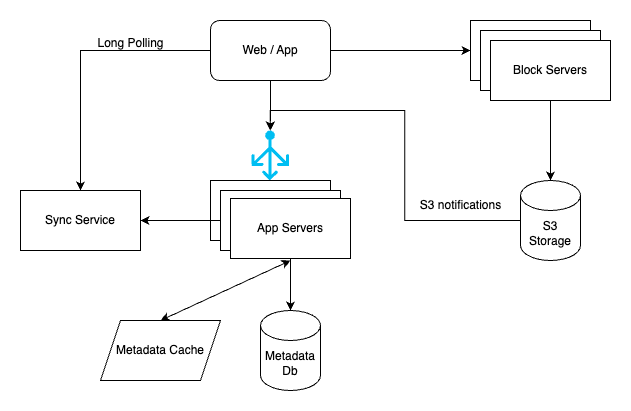

The diagram above was exported from draw.io. Its source (the exported page's mxGraphModel, read from the mxfile embedded in the PNG):
<mxGraphModel dx="984" dy="659" grid="1" gridSize="10" guides="1" tooltips="1" connect="1" arrows="1" fold="1" page="1" pageScale="1" pageWidth="850" pageHeight="1100" math="0" shadow="0">
  <root>
    <mxCell id="0" />
    <mxCell id="1" parent="0" />
    <mxCell id="ewaFHARDGmRmeSsp8WUu-514" value="" style="edgeStyle=orthogonalEdgeStyle;rounded=0;orthogonalLoop=1;jettySize=auto;html=1;" edge="1" parent="1" source="ewaFHARDGmRmeSsp8WUu-512" target="ewaFHARDGmRmeSsp8WUu-513">
      <mxGeometry relative="1" as="geometry" />
    </mxCell>
    <mxCell id="ewaFHARDGmRmeSsp8WUu-528" style="edgeStyle=orthogonalEdgeStyle;rounded=0;orthogonalLoop=1;jettySize=auto;html=1;entryX=0;entryY=0.5;entryDx=0;entryDy=0;" edge="1" parent="1" source="ewaFHARDGmRmeSsp8WUu-512" target="ewaFHARDGmRmeSsp8WUu-525">
      <mxGeometry relative="1" as="geometry" />
    </mxCell>
    <mxCell id="ewaFHARDGmRmeSsp8WUu-531" style="edgeStyle=orthogonalEdgeStyle;rounded=0;orthogonalLoop=1;jettySize=auto;html=1;entryX=0.5;entryY=0;entryDx=0;entryDy=0;" edge="1" parent="1" source="ewaFHARDGmRmeSsp8WUu-512" target="ewaFHARDGmRmeSsp8WUu-530">
      <mxGeometry relative="1" as="geometry" />
    </mxCell>
    <mxCell id="ewaFHARDGmRmeSsp8WUu-512" value="Web / App" style="rounded=1;whiteSpace=wrap;html=1;" vertex="1" parent="1">
      <mxGeometry x="280" y="90" width="120" height="60" as="geometry" />
    </mxCell>
    <mxCell id="ewaFHARDGmRmeSsp8WUu-513" value="" style="verticalLabelPosition=bottom;html=1;verticalAlign=top;align=center;strokeColor=none;fillColor=#00BEF2;shape=mxgraph.azure.load_balancer_generic;pointerEvents=1;" vertex="1" parent="1">
      <mxGeometry x="321" y="200" width="37.5" height="50" as="geometry" />
    </mxCell>
    <mxCell id="ewaFHARDGmRmeSsp8WUu-515" value="" style="rounded=0;whiteSpace=wrap;html=1;" vertex="1" parent="1">
      <mxGeometry x="280" y="250" width="120" height="60" as="geometry" />
    </mxCell>
    <mxCell id="ewaFHARDGmRmeSsp8WUu-533" style="edgeStyle=orthogonalEdgeStyle;rounded=0;orthogonalLoop=1;jettySize=auto;html=1;entryX=1;entryY=0.5;entryDx=0;entryDy=0;" edge="1" parent="1" source="ewaFHARDGmRmeSsp8WUu-516" target="ewaFHARDGmRmeSsp8WUu-530">
      <mxGeometry relative="1" as="geometry" />
    </mxCell>
    <mxCell id="ewaFHARDGmRmeSsp8WUu-516" value="" style="rounded=0;whiteSpace=wrap;html=1;" vertex="1" parent="1">
      <mxGeometry x="290" y="260" width="120" height="60" as="geometry" />
    </mxCell>
    <mxCell id="ewaFHARDGmRmeSsp8WUu-520" value="" style="edgeStyle=orthogonalEdgeStyle;rounded=0;orthogonalLoop=1;jettySize=auto;html=1;" edge="1" parent="1" source="ewaFHARDGmRmeSsp8WUu-517" target="ewaFHARDGmRmeSsp8WUu-519">
      <mxGeometry relative="1" as="geometry" />
    </mxCell>
    <mxCell id="ewaFHARDGmRmeSsp8WUu-517" value="App Servers" style="rounded=0;whiteSpace=wrap;html=1;" vertex="1" parent="1">
      <mxGeometry x="300" y="268" width="120" height="60" as="geometry" />
    </mxCell>
    <mxCell id="ewaFHARDGmRmeSsp8WUu-518" value="S3 Storage" style="shape=cylinder3;whiteSpace=wrap;html=1;boundedLbl=1;backgroundOutline=1;size=15;" vertex="1" parent="1">
      <mxGeometry x="590" y="250" width="60" height="80" as="geometry" />
    </mxCell>
    <mxCell id="ewaFHARDGmRmeSsp8WUu-519" value="Metadata&lt;div&gt;Db&lt;/div&gt;" style="shape=cylinder3;whiteSpace=wrap;html=1;boundedLbl=1;backgroundOutline=1;size=15;" vertex="1" parent="1">
      <mxGeometry x="330" y="380" width="60" height="80" as="geometry" />
    </mxCell>
    <mxCell id="ewaFHARDGmRmeSsp8WUu-522" style="edgeStyle=orthogonalEdgeStyle;rounded=0;orthogonalLoop=1;jettySize=auto;html=1;entryX=0.5;entryY=0;entryDx=0;entryDy=0;entryPerimeter=0;" edge="1" parent="1" source="ewaFHARDGmRmeSsp8WUu-518" target="ewaFHARDGmRmeSsp8WUu-513">
      <mxGeometry relative="1" as="geometry" />
    </mxCell>
    <mxCell id="ewaFHARDGmRmeSsp8WUu-523" value="Metadata Cache" style="shape=parallelogram;perimeter=parallelogramPerimeter;whiteSpace=wrap;html=1;fixedSize=1;" vertex="1" parent="1">
      <mxGeometry x="170" y="390" width="120" height="60" as="geometry" />
    </mxCell>
    <mxCell id="ewaFHARDGmRmeSsp8WUu-524" value="" style="endArrow=classic;startArrow=classic;html=1;rounded=0;" edge="1" parent="1">
      <mxGeometry width="50" height="50" relative="1" as="geometry">
        <mxPoint x="230" y="390" as="sourcePoint" />
        <mxPoint x="360" y="330" as="targetPoint" />
      </mxGeometry>
    </mxCell>
    <mxCell id="ewaFHARDGmRmeSsp8WUu-525" value="" style="rounded=0;whiteSpace=wrap;html=1;" vertex="1" parent="1">
      <mxGeometry x="540" y="90" width="120" height="60" as="geometry" />
    </mxCell>
    <mxCell id="ewaFHARDGmRmeSsp8WUu-526" value="" style="rounded=0;whiteSpace=wrap;html=1;" vertex="1" parent="1">
      <mxGeometry x="550" y="100" width="120" height="60" as="geometry" />
    </mxCell>
    <mxCell id="ewaFHARDGmRmeSsp8WUu-527" value="Block Servers" style="rounded=0;whiteSpace=wrap;html=1;" vertex="1" parent="1">
      <mxGeometry x="560" y="110" width="120" height="60" as="geometry" />
    </mxCell>
    <mxCell id="ewaFHARDGmRmeSsp8WUu-529" style="edgeStyle=orthogonalEdgeStyle;rounded=0;orthogonalLoop=1;jettySize=auto;html=1;entryX=0.5;entryY=0;entryDx=0;entryDy=0;entryPerimeter=0;" edge="1" parent="1" source="ewaFHARDGmRmeSsp8WUu-527" target="ewaFHARDGmRmeSsp8WUu-518">
      <mxGeometry relative="1" as="geometry" />
    </mxCell>
    <mxCell id="ewaFHARDGmRmeSsp8WUu-530" value="Sync Service" style="rounded=0;whiteSpace=wrap;html=1;" vertex="1" parent="1">
      <mxGeometry x="90" y="260" width="120" height="60" as="geometry" />
    </mxCell>
    <mxCell id="ewaFHARDGmRmeSsp8WUu-534" value="Long Polling" style="text;html=1;align=center;verticalAlign=middle;resizable=0;points=[];autosize=1;strokeColor=none;fillColor=none;" vertex="1" parent="1">
      <mxGeometry x="155" y="98" width="90" height="30" as="geometry" />
    </mxCell>
    <mxCell id="ewaFHARDGmRmeSsp8WUu-536" value="S3 notifications" style="text;html=1;align=center;verticalAlign=middle;resizable=0;points=[];autosize=1;strokeColor=none;fillColor=none;" vertex="1" parent="1">
      <mxGeometry x="480" y="260" width="100" height="30" as="geometry" />
    </mxCell>
  </root>
</mxGraphModel>